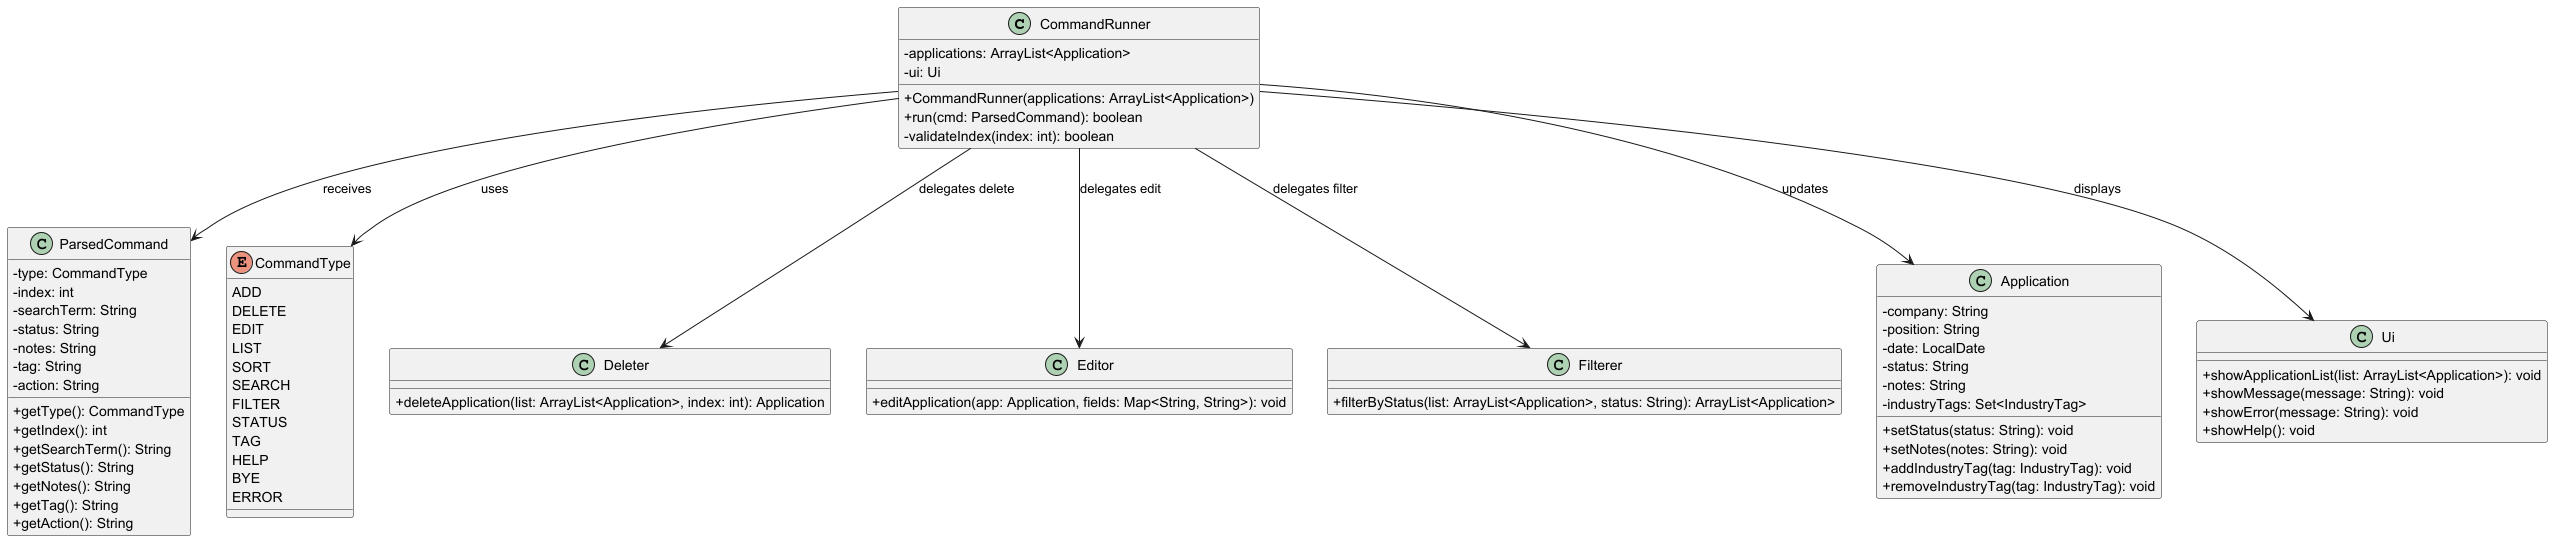

The diagram above was rendered by PlantUML. Its source (embedded in the PNG):
@startuml
skinparam classAttributeIconSize 0

class CommandRunner {
    - applications: ArrayList<Application>
    - ui: Ui
    + CommandRunner(applications: ArrayList<Application>)
    + run(cmd: ParsedCommand): boolean
    - validateIndex(index: int): boolean
}

class ParsedCommand {
    - type: CommandType
    - index: int
    - searchTerm: String
    - status: String
    - notes: String
    - tag: String
    - action: String
    + getType(): CommandType
    + getIndex(): int
    + getSearchTerm(): String
    + getStatus(): String
    + getNotes(): String
    + getTag(): String
    + getAction(): String
}

enum CommandType {
    ADD
    DELETE
    EDIT
    LIST
    SORT
    SEARCH
    FILTER
    STATUS
    TAG
    HELP
    BYE
    ERROR
}

class Deleter {
    + deleteApplication(list: ArrayList<Application>, index: int): Application
}

class Editor {
    + editApplication(app: Application, fields: Map<String, String>): void
}

class Filterer {
    + filterByStatus(list: ArrayList<Application>, status: String): ArrayList<Application>
}

class Application {
    - company: String
    - position: String
    - date: LocalDate
    - status: String
    - notes: String
    - industryTags: Set<IndustryTag>
    + setStatus(status: String): void
    + setNotes(notes: String): void
    + addIndustryTag(tag: IndustryTag): void
    + removeIndustryTag(tag: IndustryTag): void
}

class Ui {
    + showApplicationList(list: ArrayList<Application>): void
    + showMessage(message: String): void
    + showError(message: String): void
    + showHelp(): void
}

CommandRunner --> ParsedCommand : receives
CommandRunner --> CommandType : uses
CommandRunner --> Deleter : delegates delete
CommandRunner --> Editor : delegates edit
CommandRunner --> Filterer : delegates filter
CommandRunner --> Application : updates
CommandRunner --> Ui : displays

@enduml